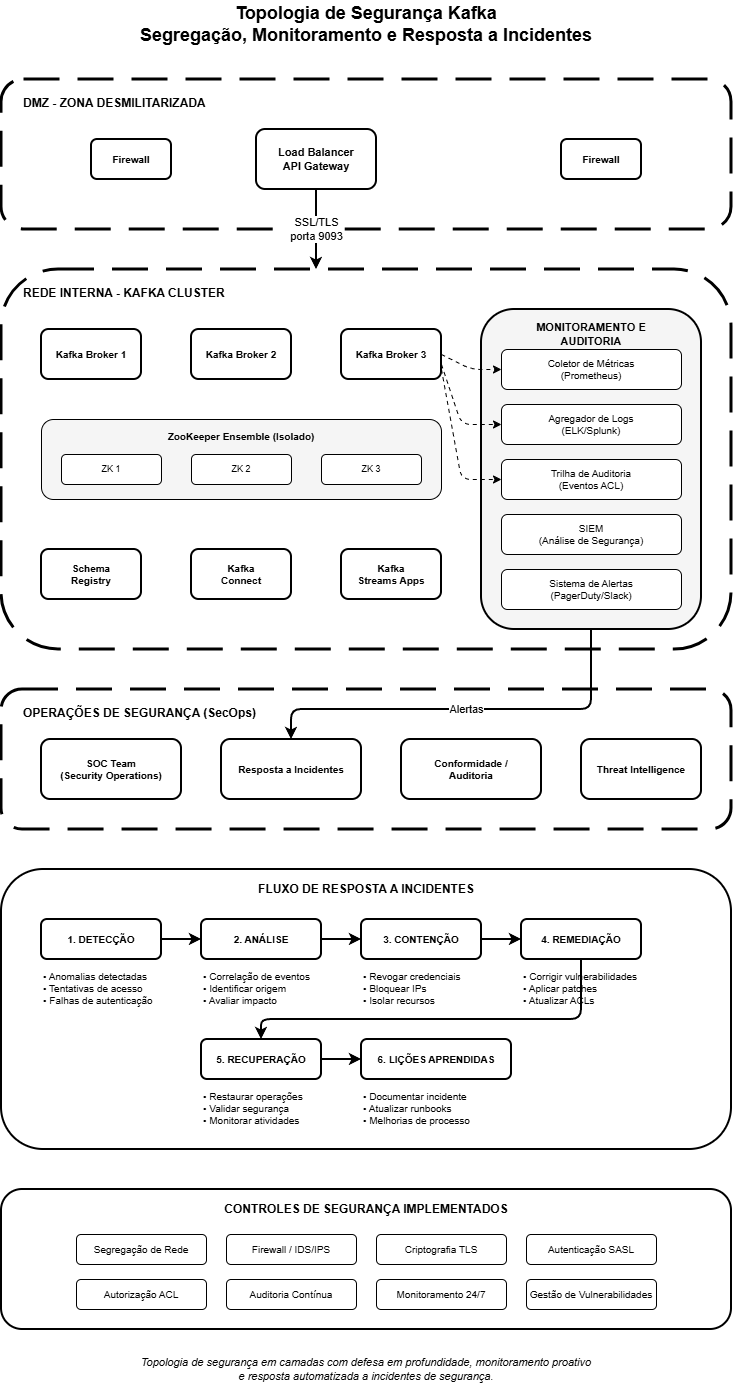

The diagram above was exported from draw.io. Its source (the exported page's mxGraphModel, read from the mxfile embedded in the PNG):
<mxGraphModel dx="1722" dy="1001" grid="1" gridSize="10" guides="1" tooltips="1" connect="1" arrows="1" fold="1" page="1" pageScale="1" pageWidth="850" pageHeight="1600" math="0" shadow="0">
  <root>
    <mxCell id="0" />
    <mxCell id="1" parent="0" />
    <mxCell id="title" value="Topologia de Segurança Kafka&#10;Segregação, Monitoramento e Resposta a Incidentes" style="text;html=1;strokeColor=none;fillColor=none;align=center;verticalAlign=middle;whiteSpace=wrap;rounded=0;fontSize=18;fontStyle=1" parent="1" vertex="1">
      <mxGeometry x="150" y="20" width="550" height="50" as="geometry" />
    </mxCell>
    <mxCell id="dmz-zone" value="" style="rounded=1;whiteSpace=wrap;html=1;fillColor=none;strokeColor=#000000;strokeWidth=3;dashed=1;dashPattern=12 6" parent="1" vertex="1">
      <mxGeometry x="60" y="100" width="730" height="150" as="geometry" />
    </mxCell>
    <mxCell id="dmz-label" value="DMZ - ZONA DESMILITARIZADA" style="text;html=1;strokeColor=none;fillColor=none;align=left;verticalAlign=top;whiteSpace=wrap;rounded=0;fontSize=12;fontStyle=1" parent="1" vertex="1">
      <mxGeometry x="80" y="110" width="300" height="20" as="geometry" />
    </mxCell>
    <mxCell id="load-balancer" value="Load Balancer&lt;br&gt;API Gateway" style="rounded=1;whiteSpace=wrap;html=1;fillColor=#ffffff;strokeColor=#000000;strokeWidth=2;fontSize=11;fontStyle=1" parent="1" vertex="1">
      <mxGeometry x="315" y="150" width="120" height="60" as="geometry" />
    </mxCell>
    <mxCell id="firewall1" value="Firewall" style="rounded=1;whiteSpace=wrap;html=1;fillColor=#ffffff;strokeColor=#000000;strokeWidth=2;fontSize=10;fontStyle=1" parent="1" vertex="1">
      <mxGeometry x="150" y="160" width="80" height="40" as="geometry" />
    </mxCell>
    <mxCell id="firewall2" value="Firewall" style="rounded=1;whiteSpace=wrap;html=1;fillColor=#ffffff;strokeColor=#000000;strokeWidth=2;fontSize=10;fontStyle=1" parent="1" vertex="1">
      <mxGeometry x="620" y="160" width="80" height="40" as="geometry" />
    </mxCell>
    <mxCell id="arrow-dmz-internal" value="SSL/TLS&#10;porta 9093" style="endArrow=classic;html=1;strokeColor=#000000;strokeWidth=2;endFill=1" parent="1" edge="1">
      <mxGeometry width="50" height="50" relative="1" as="geometry">
        <mxPoint x="375" y="210" as="sourcePoint" />
        <mxPoint x="375" y="290" as="targetPoint" />
        <mxPoint as="offset" />
      </mxGeometry>
    </mxCell>
    <mxCell id="internal-zone" value="" style="rounded=1;whiteSpace=wrap;html=1;fillColor=none;strokeColor=#000000;strokeWidth=3;dashed=1;dashPattern=12 6" parent="1" vertex="1">
      <mxGeometry x="60" y="290" width="730" height="380" as="geometry" />
    </mxCell>
    <mxCell id="internal-label" value="REDE INTERNA - KAFKA CLUSTER" style="text;html=1;strokeColor=none;fillColor=none;align=left;verticalAlign=top;whiteSpace=wrap;rounded=0;fontSize=12;fontStyle=1" parent="1" vertex="1">
      <mxGeometry x="80" y="300" width="300" height="20" as="geometry" />
    </mxCell>
    <mxCell id="broker1" value="Kafka Broker 1" style="rounded=1;whiteSpace=wrap;html=1;fillColor=#ffffff;strokeColor=#000000;strokeWidth=2;fontSize=10;fontStyle=1" parent="1" vertex="1">
      <mxGeometry x="100" y="350" width="100" height="50" as="geometry" />
    </mxCell>
    <mxCell id="broker2" value="Kafka Broker 2" style="rounded=1;whiteSpace=wrap;html=1;fillColor=#ffffff;strokeColor=#000000;strokeWidth=2;fontSize=10;fontStyle=1" parent="1" vertex="1">
      <mxGeometry x="250" y="350" width="100" height="50" as="geometry" />
    </mxCell>
    <mxCell id="broker3" value="Kafka Broker 3" style="rounded=1;whiteSpace=wrap;html=1;fillColor=#ffffff;strokeColor=#000000;strokeWidth=2;fontSize=10;fontStyle=1" parent="1" vertex="1">
      <mxGeometry x="400" y="350" width="100" height="50" as="geometry" />
    </mxCell>
    <mxCell id="zk-box" value="" style="rounded=1;whiteSpace=wrap;html=1;fillColor=#f5f5f5;strokeColor=#000000;strokeWidth=1" parent="1" vertex="1">
      <mxGeometry x="100" y="440" width="400" height="80" as="geometry" />
    </mxCell>
    <mxCell id="zk-label" value="ZooKeeper Ensemble (Isolado)" style="text;html=1;strokeColor=none;fillColor=none;align=center;verticalAlign=top;whiteSpace=wrap;rounded=0;fontSize=10;fontStyle=1" parent="1" vertex="1">
      <mxGeometry x="100" y="445" width="400" height="20" as="geometry" />
    </mxCell>
    <mxCell id="zk1" value="ZK 1" style="rounded=1;whiteSpace=wrap;html=1;fillColor=#ffffff;strokeColor=#000000;strokeWidth=1;fontSize=9" parent="1" vertex="1">
      <mxGeometry x="120" y="475" width="100" height="30" as="geometry" />
    </mxCell>
    <mxCell id="zk2" value="ZK 2" style="rounded=1;whiteSpace=wrap;html=1;fillColor=#ffffff;strokeColor=#000000;strokeWidth=1;fontSize=9" parent="1" vertex="1">
      <mxGeometry x="250" y="475" width="100" height="30" as="geometry" />
    </mxCell>
    <mxCell id="zk3" value="ZK 3" style="rounded=1;whiteSpace=wrap;html=1;fillColor=#ffffff;strokeColor=#000000;strokeWidth=1;fontSize=9" parent="1" vertex="1">
      <mxGeometry x="380" y="475" width="100" height="30" as="geometry" />
    </mxCell>
    <mxCell id="schema-registry" value="Schema&#10;Registry" style="rounded=1;whiteSpace=wrap;html=1;fillColor=#ffffff;strokeColor=#000000;strokeWidth=2;fontSize=10;fontStyle=1" parent="1" vertex="1">
      <mxGeometry x="100" y="570" width="100" height="50" as="geometry" />
    </mxCell>
    <mxCell id="kafka-connect" value="Kafka&#10;Connect" style="rounded=1;whiteSpace=wrap;html=1;fillColor=#ffffff;strokeColor=#000000;strokeWidth=2;fontSize=10;fontStyle=1" parent="1" vertex="1">
      <mxGeometry x="250" y="570" width="100" height="50" as="geometry" />
    </mxCell>
    <mxCell id="kafka-streams" value="Kafka&#10;Streams Apps" style="rounded=1;whiteSpace=wrap;html=1;fillColor=#ffffff;strokeColor=#000000;strokeWidth=2;fontSize=10;fontStyle=1" parent="1" vertex="1">
      <mxGeometry x="400" y="570" width="100" height="50" as="geometry" />
    </mxCell>
    <mxCell id="monitoring-zone" value="" style="rounded=1;whiteSpace=wrap;html=1;fillColor=#f5f5f5;strokeColor=#000000;strokeWidth=2" parent="1" vertex="1">
      <mxGeometry x="540" y="330" width="220" height="320" as="geometry" />
    </mxCell>
    <mxCell id="monitoring-label" value="MONITORAMENTO E&#10;AUDITORIA" style="text;html=1;strokeColor=none;fillColor=none;align=center;verticalAlign=middle;whiteSpace=wrap;rounded=0;fontSize=11;fontStyle=1" parent="1" vertex="1">
      <mxGeometry x="540" y="340" width="220" height="30" as="geometry" />
    </mxCell>
    <mxCell id="metrics-collector" value="Coletor de Métricas&#10;(Prometheus)" style="rounded=1;whiteSpace=wrap;html=1;fillColor=#ffffff;strokeColor=#000000;strokeWidth=1;fontSize=10;" parent="1" vertex="1">
      <mxGeometry x="560" y="370" width="180" height="40" as="geometry" />
    </mxCell>
    <mxCell id="log-aggregator" value="Agregador de Logs&#10;(ELK/Splunk)" style="rounded=1;whiteSpace=wrap;html=1;fillColor=#ffffff;strokeColor=#000000;strokeWidth=1;fontSize=10;" parent="1" vertex="1">
      <mxGeometry x="560" y="425" width="180" height="40" as="geometry" />
    </mxCell>
    <mxCell id="audit-trail" value="Trilha de Auditoria&#10;(Eventos ACL)" style="rounded=1;whiteSpace=wrap;html=1;fillColor=#ffffff;strokeColor=#000000;strokeWidth=1;fontSize=10;" parent="1" vertex="1">
      <mxGeometry x="560" y="480" width="180" height="40" as="geometry" />
    </mxCell>
    <mxCell id="siem" value="SIEM&#10;(Análise de Segurança)" style="rounded=1;whiteSpace=wrap;html=1;fillColor=#ffffff;strokeColor=#000000;strokeWidth=1;fontSize=10;" parent="1" vertex="1">
      <mxGeometry x="560" y="535" width="180" height="40" as="geometry" />
    </mxCell>
    <mxCell id="alerting" value="Sistema de Alertas&#10;(PagerDuty/Slack)" style="rounded=1;whiteSpace=wrap;html=1;fillColor=#ffffff;strokeColor=#000000;strokeWidth=1;fontSize=10;" parent="1" vertex="1">
      <mxGeometry x="560" y="590" width="180" height="40" as="geometry" />
    </mxCell>
    <mxCell id="arrow-metrics" value="" style="endArrow=classic;html=1;strokeColor=#000000;strokeWidth=1;endFill=1;dashed=1;dashPattern=4 4;entryX=0;entryY=0.5;entryDx=0;entryDy=0;" parent="1" edge="1" target="metrics-collector">
      <mxGeometry width="50" height="50" relative="1" as="geometry">
        <mxPoint x="500" y="375" as="sourcePoint" />
        <mxPoint x="560" y="405" as="targetPoint" />
        <Array as="points">
          <mxPoint x="530" y="390" />
        </Array>
      </mxGeometry>
    </mxCell>
    <mxCell id="arrow-logs" value="" style="endArrow=classic;html=1;strokeColor=#000000;strokeWidth=1;endFill=1;dashed=1;dashPattern=4 4;entryX=0;entryY=0.5;entryDx=0;entryDy=0;" parent="1" edge="1" target="log-aggregator">
      <mxGeometry width="50" height="50" relative="1" as="geometry">
        <mxPoint x="500" y="385" as="sourcePoint" />
        <mxPoint x="560" y="460" as="targetPoint" />
        <Array as="points">
          <mxPoint x="520" y="445" />
        </Array>
      </mxGeometry>
    </mxCell>
    <mxCell id="arrow-audit" value="" style="endArrow=classic;html=1;strokeColor=#000000;strokeWidth=1;endFill=1;dashed=1;dashPattern=4 4;entryX=0;entryY=0.5;entryDx=0;entryDy=0;" parent="1" edge="1" target="audit-trail">
      <mxGeometry width="50" height="50" relative="1" as="geometry">
        <mxPoint x="500" y="390" as="sourcePoint" />
        <mxPoint x="560" y="515" as="targetPoint" />
        <Array as="points">
          <mxPoint x="520" y="500" />
        </Array>
      </mxGeometry>
    </mxCell>
    <mxCell id="secops-zone" value="" style="rounded=1;whiteSpace=wrap;html=1;fillColor=none;strokeColor=#000000;strokeWidth=3;dashed=1;dashPattern=12 6" parent="1" vertex="1">
      <mxGeometry x="60" y="710" width="730" height="140" as="geometry" />
    </mxCell>
    <mxCell id="secops-label" value="OPERAÇÕES DE SEGURANÇA (SecOps)" style="text;html=1;strokeColor=none;fillColor=none;align=left;verticalAlign=top;whiteSpace=wrap;rounded=0;fontSize=12;fontStyle=1" parent="1" vertex="1">
      <mxGeometry x="80" y="720" width="350" height="20" as="geometry" />
    </mxCell>
    <mxCell id="soc-team" value="SOC Team&#10;(Security Operations)" style="rounded=1;whiteSpace=wrap;html=1;fillColor=#ffffff;strokeColor=#000000;strokeWidth=2;fontSize=10;fontStyle=1" parent="1" vertex="1">
      <mxGeometry x="100" y="760" width="140" height="60" as="geometry" />
    </mxCell>
    <mxCell id="incident-response" value="Resposta a Incidentes" style="rounded=1;whiteSpace=wrap;html=1;fillColor=#ffffff;strokeColor=#000000;strokeWidth=2;fontSize=10;fontStyle=1" parent="1" vertex="1">
      <mxGeometry x="280" y="760" width="140" height="60" as="geometry" />
    </mxCell>
    <mxCell id="compliance" value="Conformidade /&#10;Auditoria" style="rounded=1;whiteSpace=wrap;html=1;fillColor=#ffffff;strokeColor=#000000;strokeWidth=2;fontSize=10;fontStyle=1" parent="1" vertex="1">
      <mxGeometry x="460" y="760" width="140" height="60" as="geometry" />
    </mxCell>
    <mxCell id="threat-intel" value="Threat Intelligence" style="rounded=1;whiteSpace=wrap;html=1;fillColor=#ffffff;strokeColor=#000000;strokeWidth=2;fontSize=10;fontStyle=1" parent="1" vertex="1">
      <mxGeometry x="640" y="760" width="120" height="60" as="geometry" />
    </mxCell>
    <mxCell id="arrow-siem-soc" value="Alertas" style="endArrow=classic;html=1;strokeColor=#000000;strokeWidth=2;endFill=1" parent="1" edge="1">
      <mxGeometry width="50" height="50" relative="1" as="geometry">
        <mxPoint x="650" y="650" as="sourcePoint" />
        <mxPoint x="350" y="760" as="targetPoint" />
        <mxPoint as="offset" />
        <Array as="points">
          <mxPoint x="650" y="730" />
          <mxPoint x="350" y="730" />
        </Array>
      </mxGeometry>
    </mxCell>
    <mxCell id="incident-flow-box" value="" style="rounded=1;whiteSpace=wrap;html=1;fillColor=none;strokeColor=#000000;strokeWidth=2" parent="1" vertex="1">
      <mxGeometry x="60" y="890" width="730" height="280" as="geometry" />
    </mxCell>
    <mxCell id="incident-flow-label" value="FLUXO DE RESPOSTA A INCIDENTES" style="text;html=1;strokeColor=none;fillColor=none;align=center;verticalAlign=middle;whiteSpace=wrap;rounded=0;fontSize=12;fontStyle=1" parent="1" vertex="1">
      <mxGeometry x="275" y="900" width="300" height="20" as="geometry" />
    </mxCell>
    <mxCell id="step1-detect" value="1. DETECÇÃO" style="rounded=1;whiteSpace=wrap;html=1;fillColor=#ffffff;strokeColor=#000000;strokeWidth=2;fontSize=10;fontStyle=1" parent="1" vertex="1">
      <mxGeometry x="100" y="940" width="120" height="40" as="geometry" />
    </mxCell>
    <mxCell id="step1-desc" value="• Anomalias detectadas&#10;• Tentativas de acesso&#10;• Falhas de autenticação" style="text;html=1;strokeColor=none;fillColor=none;align=left;verticalAlign=top;whiteSpace=wrap;rounded=0;fontSize=10;" parent="1" vertex="1">
      <mxGeometry x="100" y="985" width="120" height="45" as="geometry" />
    </mxCell>
    <mxCell id="arrow-step1-2" value="" style="endArrow=classic;html=1;strokeColor=#000000;strokeWidth=2;endFill=1" parent="1" edge="1">
      <mxGeometry width="50" height="50" relative="1" as="geometry">
        <mxPoint x="220" y="960" as="sourcePoint" />
        <mxPoint x="260" y="960" as="targetPoint" />
      </mxGeometry>
    </mxCell>
    <mxCell id="step2-analyze" value="2. ANÁLISE" style="rounded=1;whiteSpace=wrap;html=1;fillColor=#ffffff;strokeColor=#000000;strokeWidth=2;fontSize=10;fontStyle=1" parent="1" vertex="1">
      <mxGeometry x="260" y="940" width="120" height="40" as="geometry" />
    </mxCell>
    <mxCell id="step2-desc" value="• Correlação de eventos&#10;• Identificar origem&#10;• Avaliar impacto" style="text;html=1;strokeColor=none;fillColor=none;align=left;verticalAlign=top;whiteSpace=wrap;rounded=0;fontSize=10;" parent="1" vertex="1">
      <mxGeometry x="260" y="985" width="120" height="45" as="geometry" />
    </mxCell>
    <mxCell id="arrow-step2-3" value="" style="endArrow=classic;html=1;strokeColor=#000000;strokeWidth=2;endFill=1" parent="1" edge="1">
      <mxGeometry width="50" height="50" relative="1" as="geometry">
        <mxPoint x="380" y="960" as="sourcePoint" />
        <mxPoint x="420" y="960" as="targetPoint" />
      </mxGeometry>
    </mxCell>
    <mxCell id="step3-contain" value="3. CONTENÇÃO" style="rounded=1;whiteSpace=wrap;html=1;fillColor=#ffffff;strokeColor=#000000;strokeWidth=2;fontSize=10;fontStyle=1" parent="1" vertex="1">
      <mxGeometry x="420" y="940" width="120" height="40" as="geometry" />
    </mxCell>
    <mxCell id="step3-desc" value="• Revogar credenciais&#10;• Bloquear IPs&#10;• Isolar recursos" style="text;html=1;strokeColor=none;fillColor=none;align=left;verticalAlign=top;whiteSpace=wrap;rounded=0;fontSize=10;" parent="1" vertex="1">
      <mxGeometry x="420" y="985" width="120" height="45" as="geometry" />
    </mxCell>
    <mxCell id="arrow-step3-4" value="" style="endArrow=classic;html=1;strokeColor=#000000;strokeWidth=2;endFill=1" parent="1" edge="1">
      <mxGeometry width="50" height="50" relative="1" as="geometry">
        <mxPoint x="540" y="960" as="sourcePoint" />
        <mxPoint x="580" y="960" as="targetPoint" />
      </mxGeometry>
    </mxCell>
    <mxCell id="step4-remediate" value="4. REMEDIAÇÃO" style="rounded=1;whiteSpace=wrap;html=1;fillColor=#ffffff;strokeColor=#000000;strokeWidth=2;fontSize=10;fontStyle=1" parent="1" vertex="1">
      <mxGeometry x="580" y="940" width="120" height="40" as="geometry" />
    </mxCell>
    <mxCell id="step4-desc" value="• Corrigir vulnerabilidades&#10;• Aplicar patches&#10;• Atualizar ACLs" style="text;html=1;strokeColor=none;fillColor=none;align=left;verticalAlign=top;whiteSpace=wrap;rounded=0;fontSize=10;" parent="1" vertex="1">
      <mxGeometry x="580" y="985" width="120" height="45" as="geometry" />
    </mxCell>
    <mxCell id="step5-recover" value="5. RECUPERAÇÃO" style="rounded=1;whiteSpace=wrap;html=1;fillColor=#ffffff;strokeColor=#000000;strokeWidth=2;fontSize=10;fontStyle=1" parent="1" vertex="1">
      <mxGeometry x="260" y="1060" width="120" height="40" as="geometry" />
    </mxCell>
    <mxCell id="step5-desc" value="• Restaurar operações&#10;• Validar segurança&#10;• Monitorar atividades" style="text;html=1;strokeColor=none;fillColor=none;align=left;verticalAlign=top;whiteSpace=wrap;rounded=0;fontSize=10;" parent="1" vertex="1">
      <mxGeometry x="260" y="1105" width="120" height="45" as="geometry" />
    </mxCell>
    <mxCell id="arrow-step4-5" value="" style="endArrow=classic;html=1;strokeColor=#000000;strokeWidth=2;endFill=1;entryX=0.5;entryY=0;entryDx=0;entryDy=0;" parent="1" edge="1" target="step5-recover">
      <mxGeometry width="50" height="50" relative="1" as="geometry">
        <mxPoint x="640" y="980" as="sourcePoint" />
        <mxPoint x="640" y="1040" as="targetPoint" />
        <Array as="points">
          <mxPoint x="640" y="1040" />
          <mxPoint x="320" y="1040" />
        </Array>
      </mxGeometry>
    </mxCell>
    <mxCell id="step6-lessons" value="6. LIÇÕES APRENDIDAS" style="rounded=1;whiteSpace=wrap;html=1;fillColor=#ffffff;strokeColor=#000000;strokeWidth=2;fontSize=10;fontStyle=1" parent="1" vertex="1">
      <mxGeometry x="420" y="1060" width="150" height="40" as="geometry" />
    </mxCell>
    <mxCell id="step6-desc" value="• Documentar incidente&#10;• Atualizar runbooks&#10;• Melhorias de processo" style="text;html=1;strokeColor=none;fillColor=none;align=left;verticalAlign=top;whiteSpace=wrap;rounded=0;fontSize=10;" parent="1" vertex="1">
      <mxGeometry x="420" y="1105" width="120" height="45" as="geometry" />
    </mxCell>
    <mxCell id="arrow-step5-6-connect" value="" style="endArrow=classic;html=1;strokeColor=#000000;strokeWidth=2;endFill=1" parent="1" edge="1">
      <mxGeometry width="50" height="50" relative="1" as="geometry">
        <mxPoint x="380" y="1080" as="sourcePoint" />
        <mxPoint x="420" y="1080" as="targetPoint" />
      </mxGeometry>
    </mxCell>
    <mxCell id="controls-box" value="" style="rounded=1;whiteSpace=wrap;html=1;fillColor=none;strokeColor=#000000;strokeWidth=2" parent="1" vertex="1">
      <mxGeometry x="60" y="1210" width="730" height="140" as="geometry" />
    </mxCell>
    <mxCell id="controls-label" value="CONTROLES DE SEGURANÇA IMPLEMENTADOS" style="text;html=1;strokeColor=none;fillColor=none;align=center;verticalAlign=middle;whiteSpace=wrap;rounded=0;fontSize=12;fontStyle=1" parent="1" vertex="1">
      <mxGeometry x="250" y="1220" width="350" height="20" as="geometry" />
    </mxCell>
    <mxCell id="control1" value="Segregação de Rede" style="rounded=1;whiteSpace=wrap;html=1;fillColor=#ffffff;strokeColor=#000000;strokeWidth=1;fontSize=10;align=center" parent="1" vertex="1">
      <mxGeometry x="135" y="1255" width="130" height="30" as="geometry" />
    </mxCell>
    <mxCell id="control2" value="Firewall / IDS/IPS" style="rounded=1;whiteSpace=wrap;html=1;fillColor=#ffffff;strokeColor=#000000;strokeWidth=1;fontSize=10;align=center" parent="1" vertex="1">
      <mxGeometry x="285" y="1255" width="130" height="30" as="geometry" />
    </mxCell>
    <mxCell id="control3" value="Criptografia TLS" style="rounded=1;whiteSpace=wrap;html=1;fillColor=#ffffff;strokeColor=#000000;strokeWidth=1;fontSize=10;align=center" parent="1" vertex="1">
      <mxGeometry x="435" y="1255" width="130" height="30" as="geometry" />
    </mxCell>
    <mxCell id="control4" value="Autenticação SASL" style="rounded=1;whiteSpace=wrap;html=1;fillColor=#ffffff;strokeColor=#000000;strokeWidth=1;fontSize=10;align=center" parent="1" vertex="1">
      <mxGeometry x="585" y="1255" width="130" height="30" as="geometry" />
    </mxCell>
    <mxCell id="control5" value="Autorização ACL" style="rounded=1;whiteSpace=wrap;html=1;fillColor=#ffffff;strokeColor=#000000;strokeWidth=1;fontSize=10;align=center" parent="1" vertex="1">
      <mxGeometry x="135" y="1300" width="130" height="30" as="geometry" />
    </mxCell>
    <mxCell id="control6" value="Auditoria Contínua" style="rounded=1;whiteSpace=wrap;html=1;fillColor=#ffffff;strokeColor=#000000;strokeWidth=1;fontSize=10;align=center" parent="1" vertex="1">
      <mxGeometry x="285" y="1300" width="130" height="30" as="geometry" />
    </mxCell>
    <mxCell id="control7" value="Monitoramento 24/7" style="rounded=1;whiteSpace=wrap;html=1;fillColor=#ffffff;strokeColor=#000000;strokeWidth=1;fontSize=10;align=center" parent="1" vertex="1">
      <mxGeometry x="435" y="1300" width="130" height="30" as="geometry" />
    </mxCell>
    <mxCell id="control8" value="Gestão de Vulnerabilidades" style="rounded=1;whiteSpace=wrap;html=1;fillColor=#ffffff;strokeColor=#000000;strokeWidth=1;fontSize=10;align=center" parent="1" vertex="1">
      <mxGeometry x="585" y="1300" width="130" height="30" as="geometry" />
    </mxCell>
    <mxCell id="footer-note" value="Topologia de segurança em camadas com defesa em profundidade, monitoramento proativo&#10;e resposta automatizada a incidentes de segurança." style="text;html=1;strokeColor=none;fillColor=none;align=center;verticalAlign=middle;whiteSpace=wrap;rounded=0;fontSize=11;fontStyle=2" parent="1" vertex="1">
      <mxGeometry x="150" y="1370" width="550" height="40" as="geometry" />
    </mxCell>
  </root>
</mxGraphModel>